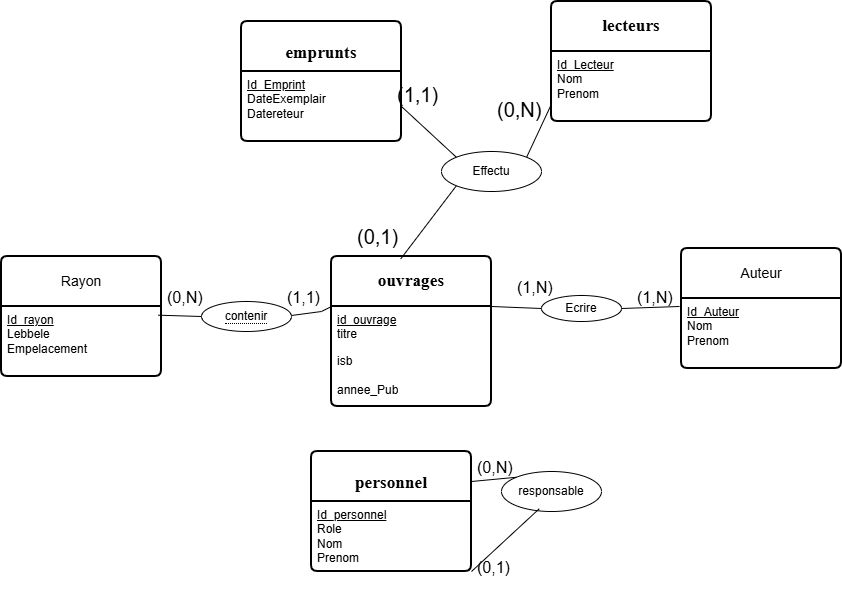

The diagram above was exported from draw.io. Its source (the exported page's mxGraphModel, read from the mxfile embedded in the PNG):
<mxGraphModel dx="1048" dy="601" grid="1" gridSize="10" guides="1" tooltips="1" connect="1" arrows="1" fold="1" page="1" pageScale="1" pageWidth="1169" pageHeight="827" math="0" shadow="0">
  <root>
    <mxCell id="0" />
    <mxCell id="1" parent="0" />
    <mxCell id="i-DQ2pS6C5PTYiML5aVf-1" parent="1" style="swimlane;childLayout=stackLayout;horizontal=1;startSize=50;horizontalStack=0;rounded=1;fontSize=14;fontStyle=0;strokeWidth=2;resizeParent=0;resizeLast=1;shadow=0;dashed=0;align=center;arcSize=4;whiteSpace=wrap;html=1;" value="&lt;span id=&quot;docs-internal-guid-863e9ca1-7fff-ead1-1010-1aa55b34c986&quot;&gt;&lt;h3 dir=&quot;ltr&quot; style=&quot;line-height:1.2;margin-top:14pt;margin-bottom:4pt;&quot;&gt;&lt;span style=&quot;font-size: 13pt; font-family: &amp;quot;Times New Roman&amp;quot;, serif; background-color: transparent; font-variant-numeric: normal; font-variant-east-asian: normal; font-variant-alternates: normal; font-variant-position: normal; font-variant-emoji: normal; vertical-align: baseline; white-space-collapse: preserve;&quot;&gt;emprunts&lt;/span&gt;&lt;/h3&gt;&lt;/span&gt;" vertex="1">
      <mxGeometry height="120" width="160" x="260" y="60" as="geometry" />
    </mxCell>
    <mxCell id="i-DQ2pS6C5PTYiML5aVf-2" parent="i-DQ2pS6C5PTYiML5aVf-1" style="align=left;strokeColor=none;fillColor=none;spacingLeft=4;spacingRight=4;fontSize=12;verticalAlign=top;resizable=0;rotatable=0;part=1;html=1;whiteSpace=wrap;" value="&lt;u&gt;Id_Emprint&lt;/u&gt;&lt;div&gt;DateExemplair&lt;/div&gt;&lt;div&gt;Datereteur&lt;/div&gt;" vertex="1">
      <mxGeometry height="70" width="160" y="50" as="geometry" />
    </mxCell>
    <mxCell id="i-DQ2pS6C5PTYiML5aVf-3" parent="1" style="swimlane;childLayout=stackLayout;horizontal=1;startSize=50;horizontalStack=0;rounded=1;fontSize=14;fontStyle=0;strokeWidth=2;resizeParent=0;resizeLast=1;shadow=0;dashed=0;align=center;arcSize=4;whiteSpace=wrap;html=1;" value="&lt;span id=&quot;docs-internal-guid-3fceaded-7fff-c548-0b73-2f0cc8c6fae4&quot;&gt;&lt;span style=&quot;font-size: 13pt; font-family: &amp;quot;Times New Roman&amp;quot;, serif; background-color: transparent; font-weight: 700; font-variant-numeric: normal; font-variant-east-asian: normal; font-variant-alternates: normal; font-variant-position: normal; font-variant-emoji: normal; vertical-align: baseline; white-space-collapse: preserve;&quot;&gt;lecteurs&lt;/span&gt;&lt;/span&gt;" vertex="1">
      <mxGeometry height="120" width="160" x="570" y="40" as="geometry" />
    </mxCell>
    <mxCell id="i-DQ2pS6C5PTYiML5aVf-4" parent="i-DQ2pS6C5PTYiML5aVf-3" style="align=left;strokeColor=none;fillColor=none;spacingLeft=4;spacingRight=4;fontSize=12;verticalAlign=top;resizable=0;rotatable=0;part=1;html=1;whiteSpace=wrap;" value="&lt;u&gt;Id_Lecteur&lt;/u&gt;&lt;div&gt;Nom&lt;/div&gt;&lt;div&gt;Prenom&lt;/div&gt;" vertex="1">
      <mxGeometry height="70" width="160" y="50" as="geometry" />
    </mxCell>
    <mxCell id="i-DQ2pS6C5PTYiML5aVf-5" parent="1" style="swimlane;childLayout=stackLayout;horizontal=1;startSize=50;horizontalStack=0;rounded=1;fontSize=14;fontStyle=0;strokeWidth=2;resizeParent=0;resizeLast=1;shadow=0;dashed=0;align=center;arcSize=4;whiteSpace=wrap;html=1;" value="Rayon" vertex="1">
      <mxGeometry height="120" width="160" x="20" y="295" as="geometry" />
    </mxCell>
    <mxCell id="i-DQ2pS6C5PTYiML5aVf-6" parent="i-DQ2pS6C5PTYiML5aVf-5" style="align=left;strokeColor=none;fillColor=none;spacingLeft=4;spacingRight=4;fontSize=12;verticalAlign=top;resizable=0;rotatable=0;part=1;html=1;whiteSpace=wrap;" value="&lt;u&gt;Id_rayon&lt;/u&gt;&lt;div&gt;Lebbele&lt;/div&gt;&lt;div&gt;Empelacement&lt;/div&gt;" vertex="1">
      <mxGeometry height="70" width="160" y="50" as="geometry" />
    </mxCell>
    <mxCell id="i-DQ2pS6C5PTYiML5aVf-7" parent="1" style="swimlane;childLayout=stackLayout;horizontal=1;startSize=50;horizontalStack=0;rounded=1;fontSize=14;fontStyle=0;strokeWidth=2;resizeParent=0;resizeLast=1;shadow=0;dashed=0;align=center;arcSize=4;whiteSpace=wrap;html=1;" value="&lt;span id=&quot;docs-internal-guid-4b548499-7fff-8926-c1e5-5b8cdeed0dd3&quot;&gt;&lt;span style=&quot;font-size: 13pt; font-family: &amp;quot;Times New Roman&amp;quot;, serif; background-color: transparent; font-weight: 700; font-variant-numeric: normal; font-variant-east-asian: normal; font-variant-alternates: normal; font-variant-position: normal; font-variant-emoji: normal; vertical-align: baseline; white-space-collapse: preserve;&quot;&gt;ouvrages&lt;/span&gt;&lt;/span&gt;" vertex="1">
      <mxGeometry height="150" width="160" x="350" y="295" as="geometry" />
    </mxCell>
    <mxCell id="i-DQ2pS6C5PTYiML5aVf-8" parent="i-DQ2pS6C5PTYiML5aVf-7" style="align=left;strokeColor=none;fillColor=none;spacingLeft=4;spacingRight=4;fontSize=12;verticalAlign=top;resizable=0;rotatable=0;part=1;html=1;whiteSpace=wrap;" value="&lt;span style=&quot;white-space-collapse: preserve; background-color: transparent; color: light-dark(rgb(0, 0, 0), rgb(255, 255, 255));&quot;&gt;&lt;u&gt;id_ouvrage&lt;/u&gt;&lt;/span&gt;&lt;div&gt;&lt;span style=&quot;white-space-collapse: preserve; background-color: transparent; color: light-dark(rgb(0, 0, 0), rgb(255, 255, 255));&quot;&gt;titre&lt;/span&gt;&lt;br&gt;&lt;p dir=&quot;auto&quot; style=&quot;white-space-collapse: preserve;&quot;&gt;isb&lt;/p&gt;&lt;/div&gt;" vertex="1">
      <mxGeometry height="70" width="160" y="50" as="geometry" />
    </mxCell>
    <mxCell id="i-DQ2pS6C5PTYiML5aVf-51" parent="i-DQ2pS6C5PTYiML5aVf-7" style="text;strokeColor=none;fillColor=none;spacingLeft=4;spacingRight=4;overflow=hidden;rotatable=0;points=[[0,0.5],[1,0.5]];portConstraint=eastwest;fontSize=12;whiteSpace=wrap;html=1;" value="annee_Pub" vertex="1">
      <mxGeometry height="30" width="160" y="120" as="geometry" />
    </mxCell>
    <mxCell id="i-DQ2pS6C5PTYiML5aVf-50" parent="i-DQ2pS6C5PTYiML5aVf-7" style="text;strokeColor=none;fillColor=none;spacingLeft=4;spacingRight=4;overflow=hidden;rotatable=0;points=[[0,0.5],[1,0.5]];portConstraint=eastwest;fontSize=12;whiteSpace=wrap;html=1;" value="Item" vertex="1">
      <mxGeometry width="160" y="150" as="geometry" />
    </mxCell>
    <mxCell id="i-DQ2pS6C5PTYiML5aVf-9" parent="1" style="swimlane;childLayout=stackLayout;horizontal=1;startSize=50;horizontalStack=0;rounded=1;fontSize=14;fontStyle=0;strokeWidth=2;resizeParent=0;resizeLast=1;shadow=0;dashed=0;align=center;arcSize=4;whiteSpace=wrap;html=1;" value="Auteur" vertex="1">
      <mxGeometry height="120" width="160" x="700" y="287" as="geometry" />
    </mxCell>
    <mxCell id="i-DQ2pS6C5PTYiML5aVf-10" parent="i-DQ2pS6C5PTYiML5aVf-9" style="align=left;strokeColor=none;fillColor=none;spacingLeft=4;spacingRight=4;fontSize=12;verticalAlign=top;resizable=0;rotatable=0;part=1;html=1;whiteSpace=wrap;" value="&lt;u&gt;Id_Auteur&lt;/u&gt;&lt;div&gt;Nom&lt;/div&gt;&lt;div&gt;Prenom&lt;/div&gt;" vertex="1">
      <mxGeometry height="70" width="160" y="50" as="geometry" />
    </mxCell>
    <mxCell id="i-DQ2pS6C5PTYiML5aVf-11" parent="1" style="swimlane;childLayout=stackLayout;horizontal=1;startSize=50;horizontalStack=0;rounded=1;fontSize=14;fontStyle=0;strokeWidth=2;resizeParent=0;resizeLast=1;shadow=0;dashed=0;align=center;arcSize=4;whiteSpace=wrap;html=1;" value="&lt;span id=&quot;docs-internal-guid-bdd1831c-7fff-11a7-3253-6feec4ea9a19&quot;&gt;&lt;h3 dir=&quot;ltr&quot; style=&quot;line-height:1.2;margin-top:14pt;margin-bottom:4pt;&quot;&gt;&lt;span style=&quot;font-size: 13pt; font-family: &amp;quot;Times New Roman&amp;quot;, serif; background-color: transparent; font-variant-numeric: normal; font-variant-east-asian: normal; font-variant-alternates: normal; font-variant-position: normal; font-variant-emoji: normal; vertical-align: baseline; white-space-collapse: preserve;&quot;&gt;personnel&lt;/span&gt;&lt;/h3&gt;&lt;/span&gt;" vertex="1">
      <mxGeometry height="120" width="160" x="330" y="490" as="geometry" />
    </mxCell>
    <mxCell id="i-DQ2pS6C5PTYiML5aVf-12" parent="i-DQ2pS6C5PTYiML5aVf-11" style="align=left;strokeColor=none;fillColor=none;spacingLeft=4;spacingRight=4;fontSize=12;verticalAlign=top;resizable=0;rotatable=0;part=1;html=1;whiteSpace=wrap;" value="&lt;div&gt;&lt;u&gt;Id_personnel&lt;/u&gt;&lt;/div&gt;&lt;div&gt;Role&lt;/div&gt;&lt;div&gt;Nom&lt;/div&gt;&lt;div&gt;Prenom&lt;/div&gt;" vertex="1">
      <mxGeometry height="70" width="160" y="50" as="geometry" />
    </mxCell>
    <mxCell id="i-DQ2pS6C5PTYiML5aVf-13" parent="1" style="ellipse;whiteSpace=wrap;html=1;align=center;" value="&lt;span style=&quot;border-bottom: 1px dotted&quot;&gt;contenir&lt;/span&gt;" vertex="1">
      <mxGeometry height="30" width="90" x="220" y="340" as="geometry" />
    </mxCell>
    <mxCell id="i-DQ2pS6C5PTYiML5aVf-15" parent="1" style="ellipse;whiteSpace=wrap;html=1;align=center;" value="Ecrire" vertex="1">
      <mxGeometry height="26" width="80" x="560" y="334" as="geometry" />
    </mxCell>
    <mxCell id="i-DQ2pS6C5PTYiML5aVf-16" edge="1" parent="1" source="i-DQ2pS6C5PTYiML5aVf-6" style="endArrow=none;html=1;rounded=0;exitX=0.979;exitY=0.124;exitDx=0;exitDy=0;exitPerimeter=0;entryX=0;entryY=0.5;entryDx=0;entryDy=0;" target="i-DQ2pS6C5PTYiML5aVf-13" value="">
      <mxGeometry relative="1" as="geometry">
        <mxPoint x="150" y="440" as="sourcePoint" />
        <mxPoint x="310" y="440" as="targetPoint" />
      </mxGeometry>
    </mxCell>
    <mxCell id="i-DQ2pS6C5PTYiML5aVf-17" edge="1" parent="1" style="endArrow=none;html=1;rounded=0;entryX=0;entryY=0;entryDx=0;entryDy=0;" target="i-DQ2pS6C5PTYiML5aVf-8" value="">
      <mxGeometry relative="1" as="geometry">
        <Array as="points">
          <mxPoint x="340" y="350" />
        </Array>
        <mxPoint x="310" y="354" as="sourcePoint" />
        <mxPoint x="223" y="350" as="targetPoint" />
      </mxGeometry>
    </mxCell>
    <mxCell id="i-DQ2pS6C5PTYiML5aVf-18" edge="1" parent="1" source="i-DQ2pS6C5PTYiML5aVf-15" style="endArrow=none;html=1;rounded=0;entryX=-0.012;entryY=0.114;entryDx=0;entryDy=0;entryPerimeter=0;exitX=1;exitY=0.5;exitDx=0;exitDy=0;" target="i-DQ2pS6C5PTYiML5aVf-10" value="">
      <mxGeometry relative="1" as="geometry">
        <mxPoint x="470" y="360" as="sourcePoint" />
        <mxPoint x="630" y="360" as="targetPoint" />
      </mxGeometry>
    </mxCell>
    <mxCell id="i-DQ2pS6C5PTYiML5aVf-19" edge="1" parent="1" source="i-DQ2pS6C5PTYiML5aVf-8" style="endArrow=none;html=1;rounded=0;entryX=0;entryY=0.5;entryDx=0;entryDy=0;exitX=1;exitY=0;exitDx=0;exitDy=0;" target="i-DQ2pS6C5PTYiML5aVf-15" value="">
      <mxGeometry relative="1" as="geometry">
        <mxPoint x="430" y="390" as="sourcePoint" />
        <mxPoint x="590" y="390" as="targetPoint" />
      </mxGeometry>
    </mxCell>
    <mxCell id="i-DQ2pS6C5PTYiML5aVf-35" parent="1" style="ellipse;whiteSpace=wrap;html=1;align=center;" value="Effectu" vertex="1">
      <mxGeometry height="40" width="100" x="460" y="190" as="geometry" />
    </mxCell>
    <mxCell id="i-DQ2pS6C5PTYiML5aVf-36" edge="1" parent="1" source="i-DQ2pS6C5PTYiML5aVf-7" style="endArrow=none;html=1;rounded=0;exitX=0.432;exitY=0.017;exitDx=0;exitDy=0;exitPerimeter=0;entryX=0;entryY=1;entryDx=0;entryDy=0;" target="i-DQ2pS6C5PTYiML5aVf-35" value="">
      <mxGeometry relative="1" as="geometry">
        <mxPoint x="330" y="240" as="sourcePoint" />
        <mxPoint x="490" y="240" as="targetPoint" />
      </mxGeometry>
    </mxCell>
    <mxCell id="i-DQ2pS6C5PTYiML5aVf-37" edge="1" parent="1" source="i-DQ2pS6C5PTYiML5aVf-35" style="endArrow=none;html=1;rounded=0;exitX=1;exitY=0;exitDx=0;exitDy=0;entryX=0;entryY=0.75;entryDx=0;entryDy=0;" target="i-DQ2pS6C5PTYiML5aVf-4" value="">
      <mxGeometry relative="1" as="geometry">
        <mxPoint x="504" y="230" as="sourcePoint" />
        <mxPoint x="570" y="158" as="targetPoint" />
      </mxGeometry>
    </mxCell>
    <mxCell id="i-DQ2pS6C5PTYiML5aVf-38" edge="1" parent="1" source="i-DQ2pS6C5PTYiML5aVf-35" style="endArrow=none;html=1;rounded=0;exitX=0;exitY=0;exitDx=0;exitDy=0;entryX=1;entryY=0.5;entryDx=0;entryDy=0;" target="i-DQ2pS6C5PTYiML5aVf-2" value="">
      <mxGeometry relative="1" as="geometry">
        <mxPoint x="450" y="172" as="sourcePoint" />
        <mxPoint x="516" y="100" as="targetPoint" />
      </mxGeometry>
    </mxCell>
    <mxCell id="i-DQ2pS6C5PTYiML5aVf-39" parent="1" style="text;strokeColor=none;fillColor=none;spacingLeft=4;spacingRight=4;overflow=hidden;rotatable=0;points=[[0,0.5],[1,0.5]];portConstraint=eastwest;fontSize=12;whiteSpace=wrap;html=1;" value="&lt;font style=&quot;font-size: 20px;&quot;&gt;(0,N)&lt;/font&gt;" vertex="1">
      <mxGeometry height="75" width="80" x="510" y="130" as="geometry" />
    </mxCell>
    <mxCell id="i-DQ2pS6C5PTYiML5aVf-40" parent="1" style="text;strokeColor=none;fillColor=none;spacingLeft=4;spacingRight=4;overflow=hidden;rotatable=0;points=[[0,0.5],[1,0.5]];portConstraint=eastwest;fontSize=12;whiteSpace=wrap;html=1;" value="&lt;font style=&quot;font-size: 16px;&quot;&gt;(0,N)&lt;/font&gt;" vertex="1">
      <mxGeometry height="40" width="80" x="180" y="320" as="geometry" />
    </mxCell>
    <mxCell id="i-DQ2pS6C5PTYiML5aVf-41" parent="1" style="text;strokeColor=none;fillColor=none;spacingLeft=4;spacingRight=4;overflow=hidden;rotatable=0;points=[[0,0.5],[1,0.5]];portConstraint=eastwest;fontSize=12;whiteSpace=wrap;html=1;" value="&lt;font style=&quot;font-size: 20px;&quot;&gt;(0,1)&lt;/font&gt;" vertex="1">
      <mxGeometry height="30" width="80" x="370" y="257" as="geometry" />
    </mxCell>
    <mxCell id="i-DQ2pS6C5PTYiML5aVf-42" parent="1" style="text;strokeColor=none;fillColor=none;spacingLeft=4;spacingRight=4;overflow=hidden;rotatable=0;points=[[0,0.5],[1,0.5]];portConstraint=eastwest;fontSize=12;whiteSpace=wrap;html=1;" value="&lt;font style=&quot;font-size: 20px;&quot;&gt;(1,1)&lt;/font&gt;" vertex="1">
      <mxGeometry height="75" width="80" x="410" y="115" as="geometry" />
    </mxCell>
    <mxCell id="i-DQ2pS6C5PTYiML5aVf-43" parent="1" style="text;strokeColor=none;fillColor=none;spacingLeft=4;spacingRight=4;overflow=hidden;rotatable=0;points=[[0,0.5],[1,0.5]];portConstraint=eastwest;fontSize=12;whiteSpace=wrap;html=1;" value="&lt;font style=&quot;font-size: 16px;&quot;&gt;(1,N)&lt;/font&gt;" vertex="1">
      <mxGeometry height="40" width="80" x="650" y="320" as="geometry" />
    </mxCell>
    <mxCell id="i-DQ2pS6C5PTYiML5aVf-44" parent="1" style="ellipse;whiteSpace=wrap;html=1;align=center;" value="responsable" vertex="1">
      <mxGeometry height="40" width="100" x="520" y="510" as="geometry" />
    </mxCell>
    <mxCell id="i-DQ2pS6C5PTYiML5aVf-45" edge="1" parent="1" source="i-DQ2pS6C5PTYiML5aVf-11" style="endArrow=none;html=1;rounded=0;exitX=1;exitY=0.25;exitDx=0;exitDy=0;entryX=0;entryY=0;entryDx=0;entryDy=0;" target="i-DQ2pS6C5PTYiML5aVf-44" value="">
      <mxGeometry relative="1" as="geometry">
        <mxPoint x="510" y="470" as="sourcePoint" />
        <mxPoint x="570" y="500" as="targetPoint" />
      </mxGeometry>
    </mxCell>
    <mxCell id="i-DQ2pS6C5PTYiML5aVf-46" edge="1" parent="1" source="i-DQ2pS6C5PTYiML5aVf-12" style="endArrow=none;html=1;rounded=0;exitX=1;exitY=1;exitDx=0;exitDy=0;entryX=0.378;entryY=0.931;entryDx=0;entryDy=0;entryPerimeter=0;" target="i-DQ2pS6C5PTYiML5aVf-44" value="">
      <mxGeometry relative="1" as="geometry">
        <mxPoint x="482.5" y="590" as="sourcePoint" />
        <mxPoint x="537.5" y="606" as="targetPoint" />
      </mxGeometry>
    </mxCell>
    <mxCell id="i-DQ2pS6C5PTYiML5aVf-48" parent="1" style="text;strokeColor=none;fillColor=none;spacingLeft=4;spacingRight=4;overflow=hidden;rotatable=0;points=[[0,0.5],[1,0.5]];portConstraint=eastwest;fontSize=12;whiteSpace=wrap;html=1;" value="&lt;font style=&quot;font-size: 16px;&quot;&gt;(1,N)&lt;/font&gt;" vertex="1">
      <mxGeometry height="40" width="80" x="530" y="310" as="geometry" />
    </mxCell>
    <mxCell id="i-DQ2pS6C5PTYiML5aVf-49" parent="1" style="text;strokeColor=none;fillColor=none;spacingLeft=4;spacingRight=4;overflow=hidden;rotatable=0;points=[[0,0.5],[1,0.5]];portConstraint=eastwest;fontSize=12;whiteSpace=wrap;html=1;" value="&lt;font style=&quot;font-size: 16px;&quot;&gt;(1,1)&lt;/font&gt;" vertex="1">
      <mxGeometry height="40" width="50" x="300" y="320" as="geometry" />
    </mxCell>
    <mxCell id="JQRyxQ7VwvLpbnUtXqlI-1" parent="1" style="text;strokeColor=none;fillColor=none;spacingLeft=4;spacingRight=4;overflow=hidden;rotatable=0;points=[[0,0.5],[1,0.5]];portConstraint=eastwest;fontSize=12;whiteSpace=wrap;html=1;" value="&lt;font style=&quot;font-size: 16px;&quot;&gt;(0,N)&lt;/font&gt;" vertex="1">
      <mxGeometry height="40" width="80" x="490" y="490" as="geometry" />
    </mxCell>
    <mxCell id="JQRyxQ7VwvLpbnUtXqlI-2" parent="1" style="text;strokeColor=none;fillColor=none;spacingLeft=4;spacingRight=4;overflow=hidden;rotatable=0;points=[[0,0.5],[1,0.5]];portConstraint=eastwest;fontSize=12;whiteSpace=wrap;html=1;" value="&lt;font style=&quot;font-size: 16px;&quot;&gt;(0,1)&lt;/font&gt;" vertex="1">
      <mxGeometry height="40" width="80" x="490" y="590" as="geometry" />
    </mxCell>
  </root>
</mxGraphModel>